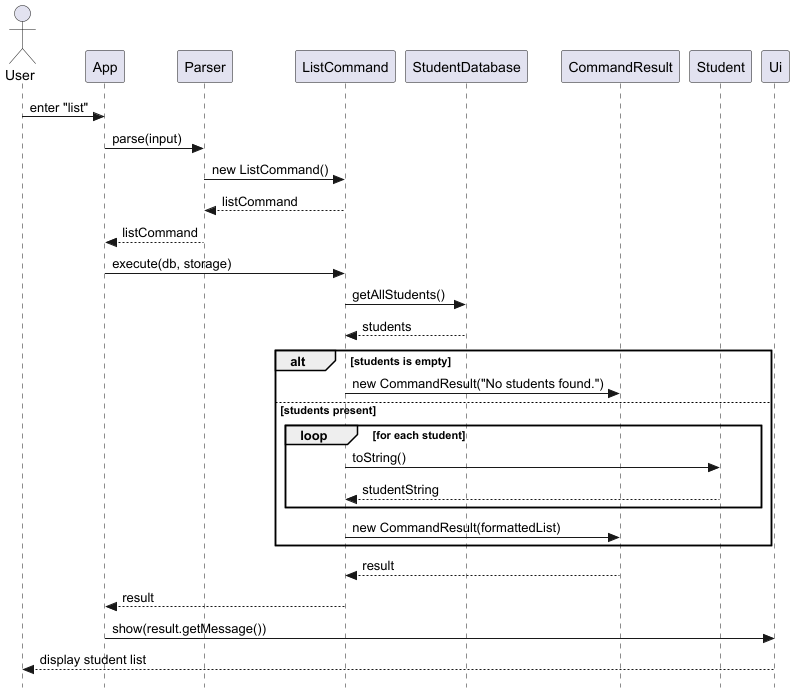

The diagram above was rendered by PlantUML. Its source (embedded in the PNG):
@startuml ListCommandSequence
skinparam style strictuml
actor User

User -> App : enter "list"
App -> Parser : parse(input)
Parser -> ListCommand : new ListCommand()
ListCommand --> Parser : listCommand
Parser --> App : listCommand
App -> ListCommand : execute(db, storage)
ListCommand -> StudentDatabase : getAllStudents()
StudentDatabase --> ListCommand : students

alt students is empty
    ListCommand -> CommandResult : new CommandResult("No students found.")
else students present
    loop for each student
        ListCommand -> Student : toString()
        Student --> ListCommand : studentString
    end
    ListCommand -> CommandResult : new CommandResult(formattedList)
end

CommandResult --> ListCommand : result
ListCommand --> App : result
App -> Ui : show(result.getMessage())
Ui --> User : display student list
@enduml